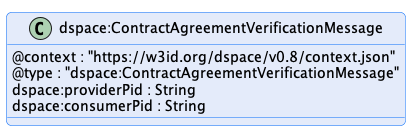

The diagram above was rendered by PlantUML. Its source (embedded in the PNG):
@startuml "contract-agreement-verification-message"
!pragma layout smetana

!include ../../../common/style/diagram.styles.puml

hide empty description


class "dspace:ContractAgreementVerificationMessage" {
    @context : "https://w3id.org/dspace/v0.8/context.json"
    @type : "dspace:ContractAgreementVerificationMessage"
    dspace:providerPid : String
    dspace:consumerPid : String
}


@enduml